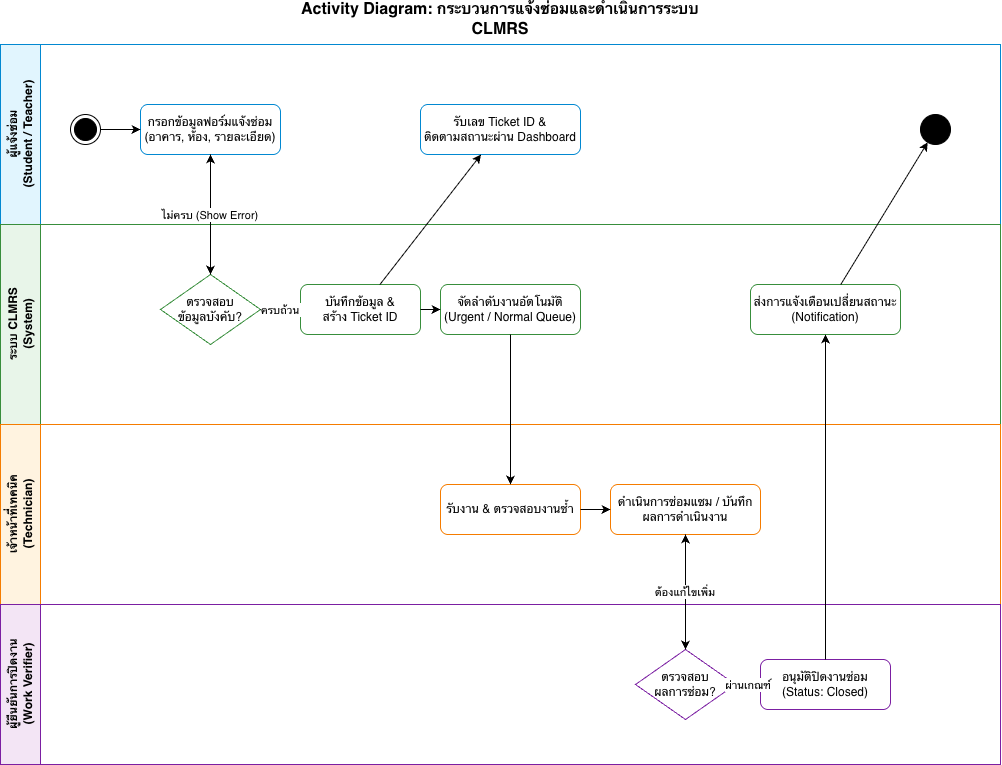

The diagram above was exported from draw.io. Its source (the exported page's mxGraphModel, read from the mxfile embedded in the PNG):
<mxGraphModel dx="614" dy="885" grid="1" gridSize="10" guides="1" tooltips="1" connect="1" arrows="1" fold="1" page="1" pageScale="1" pageWidth="1169" pageHeight="827" background="#ffffff" math="0" shadow="0">
  <root>
    <mxCell id="0" />
    <mxCell id="1" parent="0" />
    <mxCell id="title" parent="1" style="text;html=1;strokeColor=none;fillColor=none;align=center;verticalAlign=middle;whiteSpace=wrap;rounded=0;fontStyle=1;fontSize=16;" value="Activity Diagram: กระบวนการแจ้งซ่อมและดำเนินการระบบ CLMRS" vertex="1">
      <mxGeometry height="30" width="400" x="380" y="20" as="geometry" />
    </mxCell>
    <mxCell id="pool" parent="1" style="swimlane;html=1;childLayout=stackLayout;resizeParent=1;resizeParentMax=0;startSize=0;horizontal=0;horizontalChildWidth=1;whiteSpace=wrap;fillColor=none;strokeColor=#404040;" value="" vertex="1">
      <mxGeometry height="720" width="1000" x="80" y="60" as="geometry" />
    </mxCell>
    <mxCell id="lane_reporter" parent="pool" style="swimlane;html=1;startSize=40;horizontal=0;fillColor=#e1f5fe;strokeColor=#0288d1;fontStyle=1;" value="ผู้แจ้งซ่อม&#10;(Student / Teacher)" vertex="1">
      <mxGeometry height="180" width="1000" as="geometry" />
    </mxCell>
    <mxCell id="node_start" parent="lane_reporter" style="ellipse;html=1;shape=endState;fillColor=#000000;strokeColor=#000000;" value="" vertex="1">
      <mxGeometry height="30" width="30" x="70" y="70" as="geometry" />
    </mxCell>
    <mxCell id="act_fill_form" parent="lane_reporter" style="html=1;whiteSpace=wrap;rounded=1;fillColor=#ffffff;strokeColor=#0288d1;" value="กรอกข้อมูลฟอร์มแจ้งซ่อม&#10;(อาคาร, ห้อง, รายละเอียด)" vertex="1">
      <mxGeometry height="50" width="140" x="140" y="60" as="geometry" />
    </mxCell>
    <mxCell id="act_view_ticket" parent="lane_reporter" style="html=1;whiteSpace=wrap;rounded=1;fillColor=#ffffff;strokeColor=#0288d1;" value="รับเลข Ticket ID &amp;&#10;ติดตามสถานะผ่าน Dashboard" vertex="1">
      <mxGeometry height="50" width="160" x="420" y="60" as="geometry" />
    </mxCell>
    <mxCell id="node_end" parent="lane_reporter" style="ellipse;html=1;shape=doubleEllipse;fillColor=#000000;strokeColor=#000000;" value="" vertex="1">
      <mxGeometry height="30" width="30" x="920" y="70" as="geometry" />
    </mxCell>
    <mxCell id="lane_system" parent="pool" style="swimlane;html=1;startSize=40;horizontal=0;fillColor=#e8f5e9;strokeColor=#388e3c;fontStyle=1;" value="ระบบ CLMRS&#10;(System)" vertex="1">
      <mxGeometry height="200" width="1000" y="180" as="geometry" />
    </mxCell>
    <mxCell id="dec_validate" parent="lane_system" style="rhombus;whiteSpace=wrap;html=1;fillColor=#ffffff;strokeColor=#388e3c;" value="ตรวจสอบ&#10;ข้อมูลบังคับ?" vertex="1">
      <mxGeometry height="70" width="100" x="160" y="50" as="geometry" />
    </mxCell>
    <mxCell id="act_create_ticket" parent="lane_system" style="html=1;whiteSpace=wrap;rounded=1;fillColor=#ffffff;strokeColor=#388e3c;" value="บันทึกข้อมูล &amp;&#10;สร้าง Ticket ID" vertex="1">
      <mxGeometry height="50" width="120" x="300" y="60" as="geometry" />
    </mxCell>
    <mxCell id="act_auto_prio" parent="lane_system" style="html=1;whiteSpace=wrap;rounded=1;fillColor=#ffffff;strokeColor=#388e3c;" value="จัดลำดับงานอัตโนมัติ&#10;(Urgent / Normal Queue)" vertex="1">
      <mxGeometry height="50" width="140" x="440" y="60" as="geometry" />
    </mxCell>
    <mxCell id="act_notify" parent="lane_system" style="html=1;whiteSpace=wrap;rounded=1;fillColor=#ffffff;strokeColor=#388e3c;" value="ส่งการแจ้งเตือนเปลี่ยนสถานะ&#10;(Notification)" vertex="1">
      <mxGeometry height="50" width="150" x="750" y="60" as="geometry" />
    </mxCell>
    <mxCell id="lane_tech" parent="pool" style="swimlane;html=1;startSize=40;horizontal=0;fillColor=#fff3e0;strokeColor=#f57c00;fontStyle=1;" value="เจ้าหน้าที่เทคนิค&#10;(Technician)" vertex="1">
      <mxGeometry height="180" width="1000" y="380" as="geometry" />
    </mxCell>
    <mxCell id="act_tech_review" parent="lane_tech" style="html=1;whiteSpace=wrap;rounded=1;fillColor=#ffffff;strokeColor=#f57c00;" value="รับงาน &amp; ตรวจสอบงานซ้ำ" vertex="1">
      <mxGeometry height="50" width="140" x="440" y="60" as="geometry" />
    </mxCell>
    <mxCell id="act_tech_repair" parent="lane_tech" style="html=1;whiteSpace=wrap;rounded=1;fillColor=#ffffff;strokeColor=#f57c00;" value="ดำเนินการซ่อมแซม / บันทึกผลการดำเนินงาน" vertex="1">
      <mxGeometry height="50" width="150" x="610" y="60" as="geometry" />
    </mxCell>
    <mxCell id="lane_verifier" parent="pool" style="swimlane;html=1;startSize=40;horizontal=0;fillColor=#f3e5f5;strokeColor=#7b1fa2;fontStyle=1;" value="ผู้ยืนยันการปิดงาน&#10;(Work Verifier)" vertex="1">
      <mxGeometry height="160" width="1000" y="560" as="geometry" />
    </mxCell>
    <mxCell id="dec_verify" parent="lane_verifier" style="rhombus;whiteSpace=wrap;html=1;fillColor=#ffffff;strokeColor=#7b1fa2;" value="ตรวจสอบ&#10;ผลการซ่อม?" vertex="1">
      <mxGeometry height="70" width="100" x="635" y="45" as="geometry" />
    </mxCell>
    <mxCell id="act_close_work" parent="lane_verifier" style="html=1;whiteSpace=wrap;rounded=1;fillColor=#ffffff;strokeColor=#7b1fa2;" value="อนุมัติปิดงานซ่อม&#10;(Status: Closed)" vertex="1">
      <mxGeometry height="50" width="130" x="760" y="55" as="geometry" />
    </mxCell>
    <mxCell id="e1" edge="1" parent="pool" source="node_start" target="act_fill_form">
      <mxGeometry relative="1" as="geometry" />
    </mxCell>
    <mxCell id="e2" edge="1" parent="pool" source="act_fill_form" target="dec_validate">
      <mxGeometry relative="1" as="geometry" />
    </mxCell>
    <mxCell id="e3" edge="1" parent="pool" source="dec_validate" target="act_fill_form" value="ไม่ครบ (Show Error)">
      <mxGeometry relative="1" as="geometry">
        <Array as="points">
          <mxPoint x="210" y="140" />
        </Array>
      </mxGeometry>
    </mxCell>
    <mxCell id="e4" edge="1" parent="pool" source="dec_validate" target="act_create_ticket" value="ครบถ้วน">
      <mxGeometry relative="1" as="geometry" />
    </mxCell>
    <mxCell id="e5" edge="1" parent="pool" source="act_create_ticket" target="act_view_ticket">
      <mxGeometry relative="1" as="geometry" />
    </mxCell>
    <mxCell id="e6" edge="1" parent="pool" source="act_create_ticket" target="act_auto_prio">
      <mxGeometry relative="1" as="geometry" />
    </mxCell>
    <mxCell id="e7" edge="1" parent="pool" source="act_auto_prio" target="act_tech_review">
      <mxGeometry relative="1" as="geometry" />
    </mxCell>
    <mxCell id="e8" edge="1" parent="pool" source="act_tech_review" target="act_tech_repair">
      <mxGeometry relative="1" as="geometry" />
    </mxCell>
    <mxCell id="e9" edge="1" parent="pool" source="act_tech_repair" target="dec_verify">
      <mxGeometry relative="1" as="geometry" />
    </mxCell>
    <mxCell id="e10" edge="1" parent="pool" source="dec_verify" target="act_tech_repair" value="ต้องแก้ไขเพิ่ม">
      <mxGeometry relative="1" as="geometry">
        <Array as="points">
          <mxPoint x="685" y="520" />
        </Array>
      </mxGeometry>
    </mxCell>
    <mxCell id="e11" edge="1" parent="pool" source="dec_verify" target="act_close_work" value="ผ่านเกณฑ์">
      <mxGeometry relative="1" as="geometry" />
    </mxCell>
    <mxCell id="e12" edge="1" parent="pool" source="act_close_work" target="act_notify">
      <mxGeometry relative="1" as="geometry" />
    </mxCell>
    <mxCell id="e13" edge="1" parent="pool" source="act_notify" target="node_end">
      <mxGeometry relative="1" as="geometry" />
    </mxCell>
  </root>
</mxGraphModel>